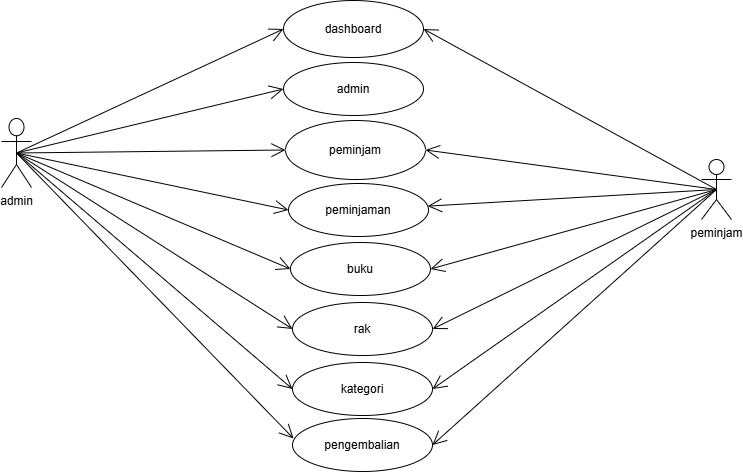

The diagram above was exported from draw.io. Its source (the exported page's mxGraphModel, read from the mxfile embedded in the PNG):
<mxGraphModel dx="1281" dy="703" grid="0" gridSize="10" guides="1" tooltips="1" connect="1" arrows="1" fold="1" page="1" pageScale="1" pageWidth="850" pageHeight="1100" math="0" shadow="0">
  <root>
    <mxCell id="0" />
    <mxCell id="1" parent="0" />
    <mxCell id="NhLsfzYQDZGxOiVyO7ZY-1" value="admin" style="shape=umlActor;verticalLabelPosition=bottom;verticalAlign=top;html=1;outlineConnect=0;" vertex="1" parent="1">
      <mxGeometry x="18" y="284" width="30" height="69" as="geometry" />
    </mxCell>
    <mxCell id="NhLsfzYQDZGxOiVyO7ZY-2" value="" style="endArrow=open;endFill=1;endSize=12;html=1;rounded=0;exitX=0.5;exitY=0.5;exitDx=0;exitDy=0;exitPerimeter=0;entryX=0;entryY=0.5;entryDx=0;entryDy=0;" edge="1" parent="1" source="NhLsfzYQDZGxOiVyO7ZY-1" target="NhLsfzYQDZGxOiVyO7ZY-4">
      <mxGeometry width="160" relative="1" as="geometry">
        <mxPoint x="333" y="309" as="sourcePoint" />
        <mxPoint x="458" y="309" as="targetPoint" />
      </mxGeometry>
    </mxCell>
    <mxCell id="NhLsfzYQDZGxOiVyO7ZY-4" value="dashboard" style="ellipse;whiteSpace=wrap;html=1;" vertex="1" parent="1">
      <mxGeometry x="300" y="166" width="140" height="57" as="geometry" />
    </mxCell>
    <mxCell id="NhLsfzYQDZGxOiVyO7ZY-5" value="admin" style="ellipse;whiteSpace=wrap;html=1;" vertex="1" parent="1">
      <mxGeometry x="300" y="228" width="140" height="53" as="geometry" />
    </mxCell>
    <mxCell id="NhLsfzYQDZGxOiVyO7ZY-6" value="peminjam" style="ellipse;whiteSpace=wrap;html=1;" vertex="1" parent="1">
      <mxGeometry x="302" y="286" width="140" height="59" as="geometry" />
    </mxCell>
    <mxCell id="NhLsfzYQDZGxOiVyO7ZY-7" value="buku" style="ellipse;whiteSpace=wrap;html=1;" vertex="1" parent="1">
      <mxGeometry x="307" y="408" width="140" height="53" as="geometry" />
    </mxCell>
    <mxCell id="NhLsfzYQDZGxOiVyO7ZY-8" value="rak" style="ellipse;whiteSpace=wrap;html=1;" vertex="1" parent="1">
      <mxGeometry x="309" y="468" width="140" height="53" as="geometry" />
    </mxCell>
    <mxCell id="NhLsfzYQDZGxOiVyO7ZY-9" value="kategori" style="ellipse;whiteSpace=wrap;html=1;" vertex="1" parent="1">
      <mxGeometry x="309" y="528" width="140" height="53" as="geometry" />
    </mxCell>
    <mxCell id="NhLsfzYQDZGxOiVyO7ZY-10" value="peminjaman" style="ellipse;whiteSpace=wrap;html=1;" vertex="1" parent="1">
      <mxGeometry x="305" y="349" width="140" height="53" as="geometry" />
    </mxCell>
    <mxCell id="NhLsfzYQDZGxOiVyO7ZY-12" value="peminjam" style="shape=umlActor;verticalLabelPosition=bottom;verticalAlign=top;html=1;outlineConnect=0;" vertex="1" parent="1">
      <mxGeometry x="718" y="325" width="30" height="60" as="geometry" />
    </mxCell>
    <mxCell id="NhLsfzYQDZGxOiVyO7ZY-13" value="" style="endArrow=open;endFill=1;endSize=12;html=1;rounded=0;entryX=0;entryY=0.5;entryDx=0;entryDy=0;exitX=0.5;exitY=0.5;exitDx=0;exitDy=0;exitPerimeter=0;" edge="1" parent="1" source="NhLsfzYQDZGxOiVyO7ZY-1" target="NhLsfzYQDZGxOiVyO7ZY-5">
      <mxGeometry width="160" relative="1" as="geometry">
        <mxPoint x="107" y="330" as="sourcePoint" />
        <mxPoint x="410" y="365" as="targetPoint" />
      </mxGeometry>
    </mxCell>
    <mxCell id="NhLsfzYQDZGxOiVyO7ZY-14" value="" style="endArrow=open;endFill=1;endSize=12;html=1;rounded=0;entryX=0;entryY=0.5;entryDx=0;entryDy=0;exitX=0.5;exitY=0.5;exitDx=0;exitDy=0;exitPerimeter=0;" edge="1" parent="1" source="NhLsfzYQDZGxOiVyO7ZY-1" target="NhLsfzYQDZGxOiVyO7ZY-6">
      <mxGeometry width="160" relative="1" as="geometry">
        <mxPoint x="50" y="355" as="sourcePoint" />
        <mxPoint x="444" y="323" as="targetPoint" />
      </mxGeometry>
    </mxCell>
    <mxCell id="NhLsfzYQDZGxOiVyO7ZY-15" value="" style="endArrow=open;endFill=1;endSize=12;html=1;rounded=0;entryX=0;entryY=0.5;entryDx=0;entryDy=0;exitX=0.5;exitY=0.5;exitDx=0;exitDy=0;exitPerimeter=0;" edge="1" parent="1" source="NhLsfzYQDZGxOiVyO7ZY-1" target="NhLsfzYQDZGxOiVyO7ZY-10">
      <mxGeometry width="160" relative="1" as="geometry">
        <mxPoint x="51" y="356" as="sourcePoint" />
        <mxPoint x="342" y="356" as="targetPoint" />
      </mxGeometry>
    </mxCell>
    <mxCell id="NhLsfzYQDZGxOiVyO7ZY-16" value="" style="endArrow=open;endFill=1;endSize=12;html=1;rounded=0;exitX=0.5;exitY=0.5;exitDx=0;exitDy=0;exitPerimeter=0;entryX=0;entryY=0.5;entryDx=0;entryDy=0;" edge="1" parent="1" source="NhLsfzYQDZGxOiVyO7ZY-1" target="NhLsfzYQDZGxOiVyO7ZY-7">
      <mxGeometry width="160" relative="1" as="geometry">
        <mxPoint x="172" y="601" as="sourcePoint" />
        <mxPoint x="399" y="492" as="targetPoint" />
      </mxGeometry>
    </mxCell>
    <mxCell id="NhLsfzYQDZGxOiVyO7ZY-17" value="" style="endArrow=open;endFill=1;endSize=12;html=1;rounded=0;exitX=0.5;exitY=0.5;exitDx=0;exitDy=0;exitPerimeter=0;entryX=0;entryY=0.5;entryDx=0;entryDy=0;" edge="1" parent="1" source="NhLsfzYQDZGxOiVyO7ZY-1" target="NhLsfzYQDZGxOiVyO7ZY-8">
      <mxGeometry width="160" relative="1" as="geometry">
        <mxPoint x="121" y="582" as="sourcePoint" />
        <mxPoint x="348" y="473" as="targetPoint" />
      </mxGeometry>
    </mxCell>
    <mxCell id="NhLsfzYQDZGxOiVyO7ZY-18" value="" style="endArrow=open;endFill=1;endSize=12;html=1;rounded=0;entryX=0;entryY=0.5;entryDx=0;entryDy=0;exitX=0.5;exitY=0.5;exitDx=0;exitDy=0;exitPerimeter=0;" edge="1" parent="1" source="NhLsfzYQDZGxOiVyO7ZY-1" target="NhLsfzYQDZGxOiVyO7ZY-9">
      <mxGeometry width="160" relative="1" as="geometry">
        <mxPoint x="156" y="639" as="sourcePoint" />
        <mxPoint x="383" y="530" as="targetPoint" />
      </mxGeometry>
    </mxCell>
    <mxCell id="NhLsfzYQDZGxOiVyO7ZY-19" value="" style="endArrow=open;endFill=1;endSize=12;html=1;rounded=0;exitX=0.5;exitY=0.5;exitDx=0;exitDy=0;exitPerimeter=0;entryX=1;entryY=0.5;entryDx=0;entryDy=0;" edge="1" parent="1" source="NhLsfzYQDZGxOiVyO7ZY-12" target="NhLsfzYQDZGxOiVyO7ZY-9">
      <mxGeometry width="160" relative="1" as="geometry">
        <mxPoint x="597" y="543" as="sourcePoint" />
        <mxPoint x="824" y="434" as="targetPoint" />
      </mxGeometry>
    </mxCell>
    <mxCell id="NhLsfzYQDZGxOiVyO7ZY-20" value="" style="endArrow=open;endFill=1;endSize=12;html=1;rounded=0;exitX=0.5;exitY=0.5;exitDx=0;exitDy=0;exitPerimeter=0;entryX=1;entryY=0.5;entryDx=0;entryDy=0;" edge="1" parent="1" source="NhLsfzYQDZGxOiVyO7ZY-12" target="NhLsfzYQDZGxOiVyO7ZY-4">
      <mxGeometry width="160" relative="1" as="geometry">
        <mxPoint x="603" y="643" as="sourcePoint" />
        <mxPoint x="830" y="534" as="targetPoint" />
      </mxGeometry>
    </mxCell>
    <mxCell id="NhLsfzYQDZGxOiVyO7ZY-21" value="" style="endArrow=open;endFill=1;endSize=12;html=1;rounded=0;exitX=0.5;exitY=0.5;exitDx=0;exitDy=0;exitPerimeter=0;entryX=1;entryY=0.5;entryDx=0;entryDy=0;" edge="1" parent="1" source="NhLsfzYQDZGxOiVyO7ZY-12" target="NhLsfzYQDZGxOiVyO7ZY-8">
      <mxGeometry width="160" relative="1" as="geometry">
        <mxPoint x="707" y="573" as="sourcePoint" />
        <mxPoint x="934" y="464" as="targetPoint" />
      </mxGeometry>
    </mxCell>
    <mxCell id="NhLsfzYQDZGxOiVyO7ZY-22" value="" style="endArrow=open;endFill=1;endSize=12;html=1;rounded=0;exitX=0.5;exitY=0.5;exitDx=0;exitDy=0;exitPerimeter=0;entryX=1;entryY=0.5;entryDx=0;entryDy=0;" edge="1" parent="1" source="NhLsfzYQDZGxOiVyO7ZY-12" target="NhLsfzYQDZGxOiVyO7ZY-7">
      <mxGeometry width="160" relative="1" as="geometry">
        <mxPoint x="695" y="684" as="sourcePoint" />
        <mxPoint x="922" y="575" as="targetPoint" />
      </mxGeometry>
    </mxCell>
    <mxCell id="NhLsfzYQDZGxOiVyO7ZY-23" value="" style="endArrow=open;endFill=1;endSize=12;html=1;rounded=0;exitX=0.5;exitY=0.5;exitDx=0;exitDy=0;exitPerimeter=0;" edge="1" parent="1" source="NhLsfzYQDZGxOiVyO7ZY-12" target="NhLsfzYQDZGxOiVyO7ZY-10">
      <mxGeometry width="160" relative="1" as="geometry">
        <mxPoint x="608" y="640" as="sourcePoint" />
        <mxPoint x="835" y="531" as="targetPoint" />
      </mxGeometry>
    </mxCell>
    <mxCell id="NhLsfzYQDZGxOiVyO7ZY-24" value="" style="endArrow=open;endFill=1;endSize=12;html=1;rounded=0;exitX=0.5;exitY=0.5;exitDx=0;exitDy=0;exitPerimeter=0;entryX=1;entryY=0.5;entryDx=0;entryDy=0;" edge="1" parent="1" source="NhLsfzYQDZGxOiVyO7ZY-12" target="NhLsfzYQDZGxOiVyO7ZY-6">
      <mxGeometry width="160" relative="1" as="geometry">
        <mxPoint x="637" y="588" as="sourcePoint" />
        <mxPoint x="864" y="479" as="targetPoint" />
      </mxGeometry>
    </mxCell>
    <mxCell id="NhLsfzYQDZGxOiVyO7ZY-26" value="pengembalian" style="ellipse;whiteSpace=wrap;html=1;" vertex="1" parent="1">
      <mxGeometry x="309" y="584" width="140" height="53" as="geometry" />
    </mxCell>
    <mxCell id="NhLsfzYQDZGxOiVyO7ZY-27" value="" style="endArrow=open;endFill=1;endSize=12;html=1;rounded=0;exitX=0.5;exitY=0.5;exitDx=0;exitDy=0;exitPerimeter=0;" edge="1" parent="1" source="NhLsfzYQDZGxOiVyO7ZY-1">
      <mxGeometry width="160" relative="1" as="geometry">
        <mxPoint x="45" y="355" as="sourcePoint" />
        <mxPoint x="310" y="604" as="targetPoint" />
        <Array as="points">
          <mxPoint x="310" y="604" />
        </Array>
      </mxGeometry>
    </mxCell>
    <mxCell id="NhLsfzYQDZGxOiVyO7ZY-28" value="" style="endArrow=open;endFill=1;endSize=12;html=1;rounded=0;entryX=1;entryY=0.5;entryDx=0;entryDy=0;exitX=0.5;exitY=0.5;exitDx=0;exitDy=0;exitPerimeter=0;" edge="1" parent="1" source="NhLsfzYQDZGxOiVyO7ZY-12" target="NhLsfzYQDZGxOiVyO7ZY-26">
      <mxGeometry width="160" relative="1" as="geometry">
        <mxPoint x="923" y="605" as="sourcePoint" />
        <mxPoint x="657" y="796" as="targetPoint" />
      </mxGeometry>
    </mxCell>
  </root>
</mxGraphModel>